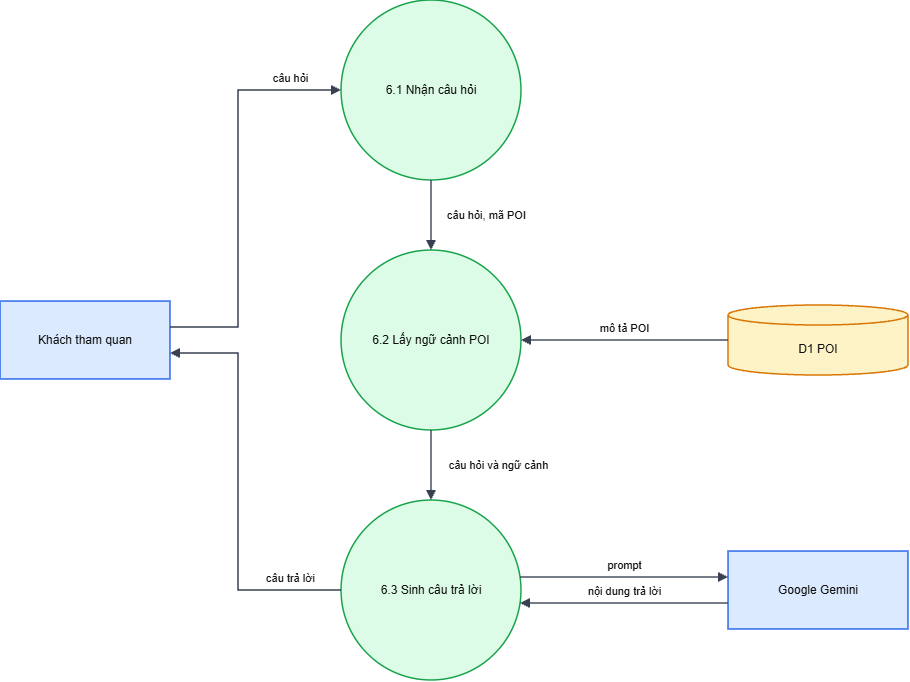

The diagram above was exported from draw.io. Its source (the exported page's mxGraphModel, read from the mxfile embedded in the PNG):
<mxGraphModel dx="1317" dy="719" grid="1" gridSize="10" guides="1" tooltips="1" connect="1" arrows="1" fold="1" page="1" pageScale="1" pageWidth="1654" pageHeight="1169" math="0" shadow="0">
  <root>
    <mxCell id="0" />
    <mxCell id="1" parent="0" />
    <mxCell id="KH" parent="1" style="whiteSpace=wrap;html=1;fontSize=12;fontColor=#111111;strokeWidth=1.5;rounded=0;fillColor=#dbeafe;strokeColor=#2563eb;" value="Khách tham quan" vertex="1">
      <mxGeometry height="78" width="170" x="40" y="341" as="geometry" />
    </mxCell>
    <mxCell id="a" parent="1" style="whiteSpace=wrap;html=1;fontSize=12;fontColor=#111111;strokeWidth=1.5;ellipse;fillColor=#dcfce7;strokeColor=#16a34a;" value="6.1 Nhận câu hỏi" vertex="1">
      <mxGeometry height="180" width="180" x="381" y="40" as="geometry" />
    </mxCell>
    <mxCell id="b" parent="1" style="whiteSpace=wrap;html=1;fontSize=12;fontColor=#111111;strokeWidth=1.5;ellipse;fillColor=#dcfce7;strokeColor=#16a34a;" value="6.2 Lấy ngữ cảnh POI" vertex="1">
      <mxGeometry height="180" width="180" x="381" y="290" as="geometry" />
    </mxCell>
    <mxCell id="c" parent="1" style="whiteSpace=wrap;html=1;fontSize=12;fontColor=#111111;strokeWidth=1.5;ellipse;fillColor=#dcfce7;strokeColor=#16a34a;" value="6.3 Sinh câu trả lời" vertex="1">
      <mxGeometry height="180" width="180" x="381" y="540" as="geometry" />
    </mxCell>
    <mxCell id="D1" parent="1" style="whiteSpace=wrap;html=1;fontSize=12;fontColor=#111111;strokeWidth=1.5;shape=cylinder3;boundedLbl=1;backgroundOutline=1;size=10;fillColor=#fef3c7;strokeColor=#d97706;" value="D1 POI" vertex="1">
      <mxGeometry height="70" width="180" x="768" y="345" as="geometry" />
    </mxCell>
    <mxCell id="AI" parent="1" style="whiteSpace=wrap;html=1;fontSize=12;fontColor=#111111;strokeWidth=1.5;rounded=0;fillColor=#dbeafe;strokeColor=#2563eb;" value="Google Gemini" vertex="1">
      <mxGeometry height="78" width="180" x="768" y="591" as="geometry" />
    </mxCell>
    <mxCell id="e0" edge="1" parent="1" source="KH" style="html=1;edgeStyle=none;rounded=0;endArrow=block;endFill=1;strokeColor=#374151;strokeWidth=1.5;fontSize=11;fontColor=#111111;labelBackgroundColor=none;exitX=1.0000;exitY=0.3333;exitPerimeter=0;entryX=0.0000;entryY=0.5000;entryPerimeter=0;" target="a" value="câu hỏi">
      <mxGeometry relative="1" as="geometry">
        <mxPoint x="51.5" y="-113" as="offset" />
        <Array as="points">
          <mxPoint x="278" y="367" />
          <mxPoint x="278" y="130" />
        </Array>
      </mxGeometry>
    </mxCell>
    <mxCell id="e1" edge="1" parent="1" source="a" style="html=1;edgeStyle=none;rounded=0;endArrow=block;endFill=1;strokeColor=#374151;strokeWidth=1.5;fontSize=11;fontColor=#111111;labelBackgroundColor=none;exitX=0.5000;exitY=1.0000;exitPerimeter=0;entryX=0.5000;entryY=0.0000;entryPerimeter=0;" target="b" value="câu hỏi, mã POI">
      <mxGeometry relative="1" as="geometry">
        <mxPoint x="55" as="offset" />
      </mxGeometry>
    </mxCell>
    <mxCell id="e2" edge="1" parent="1" source="D1" style="html=1;edgeStyle=none;rounded=0;endArrow=block;endFill=1;strokeColor=#374151;strokeWidth=1.5;fontSize=11;fontColor=#111111;labelBackgroundColor=none;exitX=0.0000;exitY=0.5000;exitPerimeter=0;entryX=1.0000;entryY=0.5000;entryPerimeter=0;" target="b" value="mô tả POI">
      <mxGeometry relative="1" as="geometry">
        <mxPoint y="-12" as="offset" />
      </mxGeometry>
    </mxCell>
    <mxCell id="e3" edge="1" parent="1" source="b" style="html=1;edgeStyle=none;rounded=0;endArrow=block;endFill=1;strokeColor=#374151;strokeWidth=1.5;fontSize=11;fontColor=#111111;labelBackgroundColor=none;exitX=0.5000;exitY=1.0000;exitPerimeter=0;entryX=0.5000;entryY=0.0000;entryPerimeter=0;" target="c" value="câu hỏi và ngữ cảnh">
      <mxGeometry relative="1" as="geometry">
        <mxPoint x="67" as="offset" />
      </mxGeometry>
    </mxCell>
    <mxCell id="e4" edge="1" parent="1" source="c" style="html=1;edgeStyle=none;rounded=0;endArrow=block;endFill=1;strokeColor=#374151;strokeWidth=1.5;fontSize=11;fontColor=#111111;labelBackgroundColor=none;exitX=0.9948;exitY=0.4278;exitPerimeter=0;entryX=0.0000;entryY=0.3333;entryPerimeter=0;" target="AI" value="prompt">
      <mxGeometry relative="1" as="geometry">
        <mxPoint y="-12" as="offset" />
      </mxGeometry>
    </mxCell>
    <mxCell id="e5" edge="1" parent="1" source="AI" style="html=1;edgeStyle=none;rounded=0;endArrow=block;endFill=1;strokeColor=#374151;strokeWidth=1.5;fontSize=11;fontColor=#111111;labelBackgroundColor=none;exitX=0.0000;exitY=0.6667;exitPerimeter=0;entryX=0.9948;entryY=0.5722;entryPerimeter=0;" target="c" value="nội dung trả lời">
      <mxGeometry relative="1" as="geometry">
        <mxPoint y="-12" as="offset" />
      </mxGeometry>
    </mxCell>
    <mxCell id="e6" edge="1" parent="1" source="c" style="html=1;edgeStyle=none;rounded=0;endArrow=block;endFill=1;strokeColor=#374151;strokeWidth=1.5;fontSize=11;fontColor=#111111;labelBackgroundColor=none;exitX=0.0000;exitY=0.5000;exitPerimeter=0;entryX=1.0000;entryY=0.6667;entryPerimeter=0;" target="KH" value="câu trả lời">
      <mxGeometry relative="1" as="geometry">
        <mxPoint x="51.5" y="89" as="offset" />
        <Array as="points">
          <mxPoint x="278" y="630" />
          <mxPoint x="278" y="393" />
        </Array>
      </mxGeometry>
    </mxCell>
  </root>
</mxGraphModel>